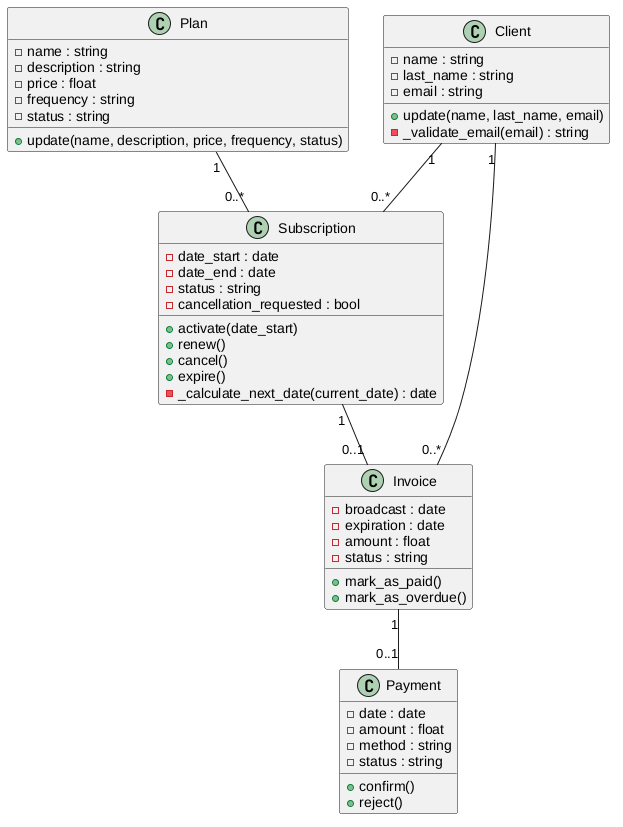

The diagram above was rendered by PlantUML. Its source (embedded in the PNG):
@startuml

class Client {
  - name : string
  - last_name : string
  - email : string
  + update(name, last_name, email)
  - _validate_email(email) : string
}

class Plan {
  - name : string
  - description : string
  - price : float
  - frequency : string
  - status : string
  + update(name, description, price, frequency, status)
}

class Subscription {
  - date_start : date
  - date_end : date
  - status : string
  - cancellation_requested : bool
  + activate(date_start)
  + renew()
  + cancel()
  + expire()
  - _calculate_next_date(current_date) : date
}

class Invoice {
  - broadcast : date
  - expiration : date
  - amount : float
  - status : string
  + mark_as_paid()
  + mark_as_overdue()
}

class Payment {
  - date : date
  - amount : float
  - method : string
  - status : string
  + confirm()
  + reject()
}

Client "1" -- "0..*" Subscription
Client "1" -- "0..*" Invoice
Plan "1" -- "0..*" Subscription
Subscription "1" -- "0..1" Invoice
Invoice "1" -- "0..1" Payment

@enduml